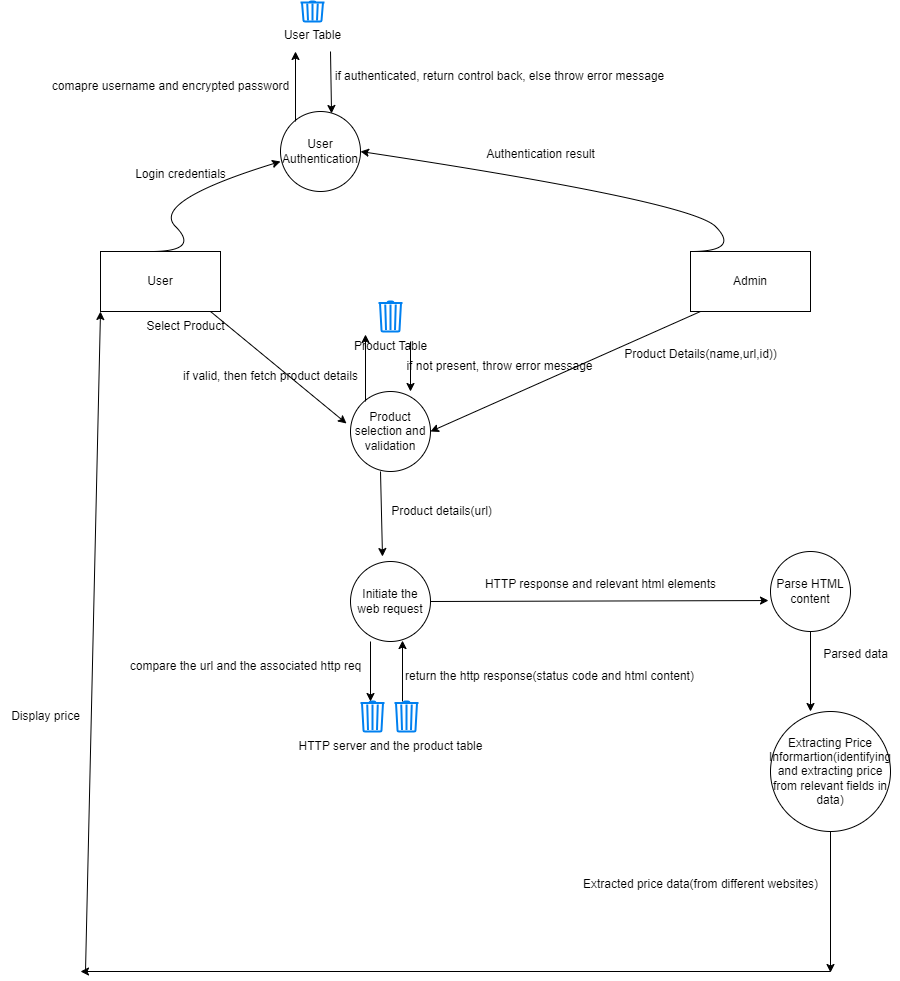

The diagram above was exported from draw.io. Its source (the exported page's mxGraphModel, read from the mxfile embedded in the PNG):
<mxGraphModel dx="1900" dy="522" grid="1" gridSize="10" guides="1" tooltips="1" connect="1" arrows="1" fold="1" page="1" pageScale="1" pageWidth="850" pageHeight="1100" math="0" shadow="0">
  <root>
    <mxCell id="0" />
    <mxCell id="1" parent="0" />
    <mxCell id="tftNpi7fFze1uWy06fH2-1" value="User " style="rounded=0;whiteSpace=wrap;html=1;" parent="1" vertex="1">
      <mxGeometry x="30" y="290" width="120" height="60" as="geometry" />
    </mxCell>
    <mxCell id="tftNpi7fFze1uWy06fH2-2" value="" style="curved=1;endArrow=classic;html=1;rounded=0;" parent="1" edge="1">
      <mxGeometry width="50" height="50" relative="1" as="geometry">
        <mxPoint x="80" y="290" as="sourcePoint" />
        <mxPoint x="210" y="200" as="targetPoint" />
        <Array as="points">
          <mxPoint x="130" y="290" />
          <mxPoint x="80" y="240" />
        </Array>
      </mxGeometry>
    </mxCell>
    <mxCell id="tftNpi7fFze1uWy06fH2-3" value="Login credentials" style="text;html=1;align=center;verticalAlign=middle;resizable=0;points=[];autosize=1;strokeColor=none;fillColor=none;" parent="1" vertex="1">
      <mxGeometry x="55" y="198" width="110" height="30" as="geometry" />
    </mxCell>
    <mxCell id="tftNpi7fFze1uWy06fH2-4" value="User Authentication" style="ellipse;whiteSpace=wrap;html=1;aspect=fixed;" parent="1" vertex="1">
      <mxGeometry x="210" y="150" width="80" height="80" as="geometry" />
    </mxCell>
    <mxCell id="tftNpi7fFze1uWy06fH2-5" value="User Table" style="html=1;verticalLabelPosition=bottom;align=center;labelBackgroundColor=#ffffff;verticalAlign=top;strokeWidth=2;strokeColor=#0080F0;shadow=0;dashed=0;shape=mxgraph.ios7.icons.trashcan;" parent="1" vertex="1">
      <mxGeometry x="230" y="40" width="24" height="20" as="geometry" />
    </mxCell>
    <mxCell id="tftNpi7fFze1uWy06fH2-6" value="" style="endArrow=classic;html=1;rounded=0;" parent="1" edge="1">
      <mxGeometry width="50" height="50" relative="1" as="geometry">
        <mxPoint x="225" y="160" as="sourcePoint" />
        <mxPoint x="225" y="90" as="targetPoint" />
      </mxGeometry>
    </mxCell>
    <mxCell id="tftNpi7fFze1uWy06fH2-9" value="" style="endArrow=classic;html=1;rounded=0;entryX=0.638;entryY=0.025;entryDx=0;entryDy=0;entryPerimeter=0;" parent="1" target="tftNpi7fFze1uWy06fH2-4" edge="1">
      <mxGeometry width="50" height="50" relative="1" as="geometry">
        <mxPoint x="260" y="90" as="sourcePoint" />
        <mxPoint x="310" y="40" as="targetPoint" />
      </mxGeometry>
    </mxCell>
    <mxCell id="tftNpi7fFze1uWy06fH2-11" value="comapre username and encrypted password " style="text;html=1;align=center;verticalAlign=middle;resizable=0;points=[];autosize=1;strokeColor=none;fillColor=none;" parent="1" vertex="1">
      <mxGeometry x="-30" y="110" width="260" height="30" as="geometry" />
    </mxCell>
    <mxCell id="tftNpi7fFze1uWy06fH2-12" value="if authenticated, return control back, else throw error message" style="text;html=1;align=center;verticalAlign=middle;resizable=0;points=[];autosize=1;strokeColor=none;fillColor=none;" parent="1" vertex="1">
      <mxGeometry x="254" y="100" width="350" height="30" as="geometry" />
    </mxCell>
    <mxCell id="tftNpi7fFze1uWy06fH2-13" value="Admin" style="rounded=0;whiteSpace=wrap;html=1;" parent="1" vertex="1">
      <mxGeometry x="620" y="290" width="120" height="60" as="geometry" />
    </mxCell>
    <mxCell id="tftNpi7fFze1uWy06fH2-14" value="" style="curved=1;endArrow=classic;html=1;rounded=0;entryX=1;entryY=0.5;entryDx=0;entryDy=0;" parent="1" target="tftNpi7fFze1uWy06fH2-4" edge="1">
      <mxGeometry width="50" height="50" relative="1" as="geometry">
        <mxPoint x="620" y="290" as="sourcePoint" />
        <mxPoint x="670" y="240" as="targetPoint" />
        <Array as="points">
          <mxPoint x="670" y="290" />
          <mxPoint x="620" y="240" />
        </Array>
      </mxGeometry>
    </mxCell>
    <mxCell id="tftNpi7fFze1uWy06fH2-15" value="Authentication result" style="text;html=1;align=center;verticalAlign=middle;resizable=0;points=[];autosize=1;strokeColor=none;fillColor=none;" parent="1" vertex="1">
      <mxGeometry x="405" y="178" width="130" height="30" as="geometry" />
    </mxCell>
    <mxCell id="tftNpi7fFze1uWy06fH2-16" value="Product selection and validation" style="ellipse;whiteSpace=wrap;html=1;aspect=fixed;" parent="1" vertex="1">
      <mxGeometry x="280" y="430" width="80" height="80" as="geometry" />
    </mxCell>
    <mxCell id="tftNpi7fFze1uWy06fH2-17" value="Initiate the web request" style="ellipse;whiteSpace=wrap;html=1;aspect=fixed;" parent="1" vertex="1">
      <mxGeometry x="280" y="600" width="80" height="80" as="geometry" />
    </mxCell>
    <mxCell id="tftNpi7fFze1uWy06fH2-18" value="" style="html=1;verticalLabelPosition=bottom;align=center;labelBackgroundColor=#ffffff;verticalAlign=top;strokeWidth=2;strokeColor=#0080F0;shadow=0;dashed=0;shape=mxgraph.ios7.icons.trashcan;" parent="1" vertex="1">
      <mxGeometry x="308" y="340" width="24" height="30" as="geometry" />
    </mxCell>
    <mxCell id="tftNpi7fFze1uWy06fH2-19" value="Product Table" style="text;html=1;align=center;verticalAlign=middle;resizable=0;points=[];autosize=1;strokeColor=none;fillColor=none;" parent="1" vertex="1">
      <mxGeometry x="270" y="370" width="100" height="30" as="geometry" />
    </mxCell>
    <mxCell id="tftNpi7fFze1uWy06fH2-20" value="" style="endArrow=classic;html=1;rounded=0;entryX=0.25;entryY=0.1;entryDx=0;entryDy=0;entryPerimeter=0;" parent="1" target="tftNpi7fFze1uWy06fH2-19" edge="1">
      <mxGeometry width="50" height="50" relative="1" as="geometry">
        <mxPoint x="295" y="440" as="sourcePoint" />
        <mxPoint x="345" y="390" as="targetPoint" />
      </mxGeometry>
    </mxCell>
    <mxCell id="tftNpi7fFze1uWy06fH2-21" value="" style="endArrow=classic;html=1;rounded=0;entryX=0.75;entryY=0;entryDx=0;entryDy=0;entryPerimeter=0;" parent="1" target="tftNpi7fFze1uWy06fH2-16" edge="1">
      <mxGeometry width="50" height="50" relative="1" as="geometry">
        <mxPoint x="340" y="380" as="sourcePoint" />
        <mxPoint x="390" y="330" as="targetPoint" />
      </mxGeometry>
    </mxCell>
    <mxCell id="tftNpi7fFze1uWy06fH2-24" value="" style="endArrow=classic;html=1;rounded=0;entryX=-0.05;entryY=0.4;entryDx=0;entryDy=0;entryPerimeter=0;" parent="1" target="tftNpi7fFze1uWy06fH2-16" edge="1">
      <mxGeometry width="50" height="50" relative="1" as="geometry">
        <mxPoint x="140" y="350" as="sourcePoint" />
        <mxPoint x="190" y="300" as="targetPoint" />
      </mxGeometry>
    </mxCell>
    <mxCell id="tftNpi7fFze1uWy06fH2-25" value="Select Product" style="text;html=1;align=center;verticalAlign=middle;resizable=0;points=[];autosize=1;strokeColor=none;fillColor=none;" parent="1" vertex="1">
      <mxGeometry x="65" y="350" width="100" height="30" as="geometry" />
    </mxCell>
    <mxCell id="tftNpi7fFze1uWy06fH2-27" value="" style="endArrow=classic;html=1;rounded=0;entryX=1;entryY=0.5;entryDx=0;entryDy=0;" parent="1" target="tftNpi7fFze1uWy06fH2-16" edge="1">
      <mxGeometry width="50" height="50" relative="1" as="geometry">
        <mxPoint x="630" y="350" as="sourcePoint" />
        <mxPoint x="680" y="300" as="targetPoint" />
      </mxGeometry>
    </mxCell>
    <mxCell id="tftNpi7fFze1uWy06fH2-28" value="Product Details(name,url,id))" style="text;html=1;align=center;verticalAlign=middle;resizable=0;points=[];autosize=1;strokeColor=none;fillColor=none;" parent="1" vertex="1">
      <mxGeometry x="540" y="378" width="180" height="30" as="geometry" />
    </mxCell>
    <mxCell id="tftNpi7fFze1uWy06fH2-29" value="if valid, then fetch product details" style="text;html=1;align=center;verticalAlign=middle;resizable=0;points=[];autosize=1;strokeColor=none;fillColor=none;" parent="1" vertex="1">
      <mxGeometry x="100" y="400" width="200" height="30" as="geometry" />
    </mxCell>
    <mxCell id="tftNpi7fFze1uWy06fH2-30" value="if not present, throw error message" style="text;html=1;align=center;verticalAlign=middle;resizable=0;points=[];autosize=1;strokeColor=none;fillColor=none;" parent="1" vertex="1">
      <mxGeometry x="324" y="390" width="210" height="30" as="geometry" />
    </mxCell>
    <mxCell id="tftNpi7fFze1uWy06fH2-31" value="" style="endArrow=classic;html=1;rounded=0;entryX=0.4;entryY=-0.062;entryDx=0;entryDy=0;entryPerimeter=0;" parent="1" target="tftNpi7fFze1uWy06fH2-17" edge="1">
      <mxGeometry width="50" height="50" relative="1" as="geometry">
        <mxPoint x="310" y="510" as="sourcePoint" />
        <mxPoint x="360" y="460" as="targetPoint" />
      </mxGeometry>
    </mxCell>
    <mxCell id="tftNpi7fFze1uWy06fH2-32" value="Product details(url)" style="text;html=1;align=center;verticalAlign=middle;resizable=0;points=[];autosize=1;strokeColor=none;fillColor=none;" parent="1" vertex="1">
      <mxGeometry x="311" y="535" width="120" height="30" as="geometry" />
    </mxCell>
    <mxCell id="tftNpi7fFze1uWy06fH2-33" value="" style="html=1;verticalLabelPosition=bottom;align=center;labelBackgroundColor=#ffffff;verticalAlign=top;strokeWidth=2;strokeColor=#0080F0;shadow=0;dashed=0;shape=mxgraph.ios7.icons.trashcan;" parent="1" vertex="1">
      <mxGeometry x="290" y="740" width="24" height="30" as="geometry" />
    </mxCell>
    <mxCell id="tftNpi7fFze1uWy06fH2-34" value="" style="endArrow=classic;html=1;rounded=0;" parent="1" edge="1">
      <mxGeometry width="50" height="50" relative="1" as="geometry">
        <mxPoint x="300" y="680" as="sourcePoint" />
        <mxPoint x="300" y="740" as="targetPoint" />
      </mxGeometry>
    </mxCell>
    <mxCell id="tftNpi7fFze1uWy06fH2-35" value="" style="endArrow=classic;html=1;rounded=0;entryX=0.65;entryY=0.988;entryDx=0;entryDy=0;entryPerimeter=0;" parent="1" target="tftNpi7fFze1uWy06fH2-17" edge="1">
      <mxGeometry width="50" height="50" relative="1" as="geometry">
        <mxPoint x="332" y="740" as="sourcePoint" />
        <mxPoint x="382" y="690" as="targetPoint" />
      </mxGeometry>
    </mxCell>
    <mxCell id="tftNpi7fFze1uWy06fH2-36" value="HTTP server and the product table" style="text;html=1;align=center;verticalAlign=middle;resizable=0;points=[];autosize=1;strokeColor=none;fillColor=none;" parent="1" vertex="1">
      <mxGeometry x="215" y="770" width="210" height="30" as="geometry" />
    </mxCell>
    <mxCell id="tftNpi7fFze1uWy06fH2-37" value="compare the url and the associated http req" style="text;html=1;align=center;verticalAlign=middle;resizable=0;points=[];autosize=1;strokeColor=none;fillColor=none;" parent="1" vertex="1">
      <mxGeometry x="50" y="690" width="250" height="30" as="geometry" />
    </mxCell>
    <mxCell id="tftNpi7fFze1uWy06fH2-39" value="return the http response(status code and html content)" style="text;html=1;align=center;verticalAlign=middle;resizable=0;points=[];autosize=1;strokeColor=none;fillColor=none;" parent="1" vertex="1">
      <mxGeometry x="324" y="700" width="310" height="30" as="geometry" />
    </mxCell>
    <mxCell id="tftNpi7fFze1uWy06fH2-40" value="" style="html=1;verticalLabelPosition=bottom;align=center;labelBackgroundColor=#ffffff;verticalAlign=top;strokeWidth=2;strokeColor=#0080F0;shadow=0;dashed=0;shape=mxgraph.ios7.icons.trashcan;" parent="1" vertex="1">
      <mxGeometry x="324" y="740" width="24" height="30" as="geometry" />
    </mxCell>
    <mxCell id="tftNpi7fFze1uWy06fH2-41" value="" style="endArrow=classic;html=1;rounded=0;entryX=-0.025;entryY=0.613;entryDx=0;entryDy=0;entryPerimeter=0;" parent="1" target="tftNpi7fFze1uWy06fH2-43" edge="1">
      <mxGeometry width="50" height="50" relative="1" as="geometry">
        <mxPoint x="360" y="640" as="sourcePoint" />
        <mxPoint x="510" y="640" as="targetPoint" />
      </mxGeometry>
    </mxCell>
    <mxCell id="tftNpi7fFze1uWy06fH2-42" value="HTTP response and relevant html elements" style="text;html=1;align=center;verticalAlign=middle;resizable=0;points=[];autosize=1;strokeColor=none;fillColor=none;" parent="1" vertex="1">
      <mxGeometry x="405" y="608" width="250" height="30" as="geometry" />
    </mxCell>
    <mxCell id="tftNpi7fFze1uWy06fH2-43" value="Parse HTML content" style="ellipse;whiteSpace=wrap;html=1;aspect=fixed;" parent="1" vertex="1">
      <mxGeometry x="700" y="590" width="80" height="80" as="geometry" />
    </mxCell>
    <mxCell id="tftNpi7fFze1uWy06fH2-44" value="" style="endArrow=classic;html=1;rounded=0;" parent="1" edge="1">
      <mxGeometry width="50" height="50" relative="1" as="geometry">
        <mxPoint x="740" y="670" as="sourcePoint" />
        <mxPoint x="740" y="750" as="targetPoint" />
      </mxGeometry>
    </mxCell>
    <mxCell id="tftNpi7fFze1uWy06fH2-45" value="Parsed data" style="text;html=1;align=center;verticalAlign=middle;resizable=0;points=[];autosize=1;strokeColor=none;fillColor=none;" parent="1" vertex="1">
      <mxGeometry x="740" y="678" width="90" height="30" as="geometry" />
    </mxCell>
    <mxCell id="tftNpi7fFze1uWy06fH2-46" value="Extracting Price Informartion(identifying and extracting price from relevant fields in data)" style="ellipse;whiteSpace=wrap;html=1;aspect=fixed;" parent="1" vertex="1">
      <mxGeometry x="700" y="750" width="120" height="120" as="geometry" />
    </mxCell>
    <mxCell id="tftNpi7fFze1uWy06fH2-48" value="" style="endArrow=classic;html=1;rounded=0;" parent="1" edge="1">
      <mxGeometry width="50" height="50" relative="1" as="geometry">
        <mxPoint x="760" y="870" as="sourcePoint" />
        <mxPoint x="760" y="1011" as="targetPoint" />
      </mxGeometry>
    </mxCell>
    <mxCell id="tftNpi7fFze1uWy06fH2-49" value="Extracted price data(from different websites)" style="text;html=1;align=center;verticalAlign=middle;resizable=0;points=[];autosize=1;strokeColor=none;fillColor=none;" parent="1" vertex="1">
      <mxGeometry x="500" y="908" width="260" height="30" as="geometry" />
    </mxCell>
    <mxCell id="tftNpi7fFze1uWy06fH2-50" value="" style="endArrow=classic;html=1;rounded=0;" parent="1" edge="1">
      <mxGeometry width="50" height="50" relative="1" as="geometry">
        <mxPoint x="760" y="1010" as="sourcePoint" />
        <mxPoint x="10" y="1010" as="targetPoint" />
      </mxGeometry>
    </mxCell>
    <mxCell id="tftNpi7fFze1uWy06fH2-51" value="" style="endArrow=classic;html=1;rounded=0;entryX=0;entryY=1;entryDx=0;entryDy=0;" parent="1" target="tftNpi7fFze1uWy06fH2-1" edge="1">
      <mxGeometry width="50" height="50" relative="1" as="geometry">
        <mxPoint x="15" y="1010" as="sourcePoint" />
        <mxPoint x="65" y="960" as="targetPoint" />
      </mxGeometry>
    </mxCell>
    <mxCell id="tftNpi7fFze1uWy06fH2-52" value="Display price" style="text;html=1;align=center;verticalAlign=middle;resizable=0;points=[];autosize=1;strokeColor=none;fillColor=none;" parent="1" vertex="1">
      <mxGeometry x="-70" y="740" width="90" height="30" as="geometry" />
    </mxCell>
  </root>
</mxGraphModel>